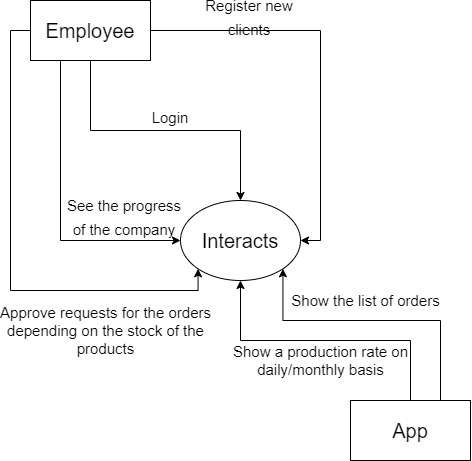

The diagram above was exported from draw.io. Its source (the exported page's mxGraphModel, read from the mxfile embedded in the PNG):
<mxGraphModel dx="1153" dy="577" grid="1" gridSize="10" guides="1" tooltips="1" connect="1" arrows="1" fold="1" page="1" pageScale="1" pageWidth="827" pageHeight="1169" math="0" shadow="0">
  <root>
    <mxCell id="0" />
    <mxCell id="1" parent="0" />
    <mxCell id="qKv5aCaOz45zPpJTFGP1-7" style="edgeStyle=orthogonalEdgeStyle;rounded=0;orthogonalLoop=1;jettySize=auto;html=1;exitX=0.5;exitY=1;exitDx=0;exitDy=0;entryX=0.5;entryY=0;entryDx=0;entryDy=0;fontSize=20;" edge="1" parent="1" source="qKv5aCaOz45zPpJTFGP1-3" target="qKv5aCaOz45zPpJTFGP1-5">
      <mxGeometry relative="1" as="geometry" />
    </mxCell>
    <mxCell id="qKv5aCaOz45zPpJTFGP1-9" style="edgeStyle=orthogonalEdgeStyle;rounded=0;orthogonalLoop=1;jettySize=auto;html=1;exitX=0.25;exitY=1;exitDx=0;exitDy=0;entryX=0;entryY=0.5;entryDx=0;entryDy=0;fontSize=15;" edge="1" parent="1" source="qKv5aCaOz45zPpJTFGP1-3" target="qKv5aCaOz45zPpJTFGP1-5">
      <mxGeometry relative="1" as="geometry" />
    </mxCell>
    <mxCell id="qKv5aCaOz45zPpJTFGP1-11" style="edgeStyle=orthogonalEdgeStyle;rounded=0;orthogonalLoop=1;jettySize=auto;html=1;exitX=1;exitY=0.5;exitDx=0;exitDy=0;entryX=1;entryY=0.5;entryDx=0;entryDy=0;fontSize=15;" edge="1" parent="1" source="qKv5aCaOz45zPpJTFGP1-3" target="qKv5aCaOz45zPpJTFGP1-5">
      <mxGeometry relative="1" as="geometry" />
    </mxCell>
    <mxCell id="qKv5aCaOz45zPpJTFGP1-16" style="edgeStyle=orthogonalEdgeStyle;rounded=0;orthogonalLoop=1;jettySize=auto;html=1;exitX=0;exitY=0.5;exitDx=0;exitDy=0;entryX=0;entryY=1;entryDx=0;entryDy=0;fontSize=15;" edge="1" parent="1" source="qKv5aCaOz45zPpJTFGP1-3" target="qKv5aCaOz45zPpJTFGP1-5">
      <mxGeometry relative="1" as="geometry">
        <Array as="points">
          <mxPoint x="110" y="100" />
          <mxPoint x="110" y="360" />
          <mxPoint x="298" y="360" />
        </Array>
      </mxGeometry>
    </mxCell>
    <mxCell id="qKv5aCaOz45zPpJTFGP1-3" value="Employee" style="rounded=0;whiteSpace=wrap;html=1;fontSize=20;" vertex="1" parent="1">
      <mxGeometry x="130" y="70" width="120" height="60" as="geometry" />
    </mxCell>
    <mxCell id="qKv5aCaOz45zPpJTFGP1-5" value="Interacts" style="ellipse;whiteSpace=wrap;html=1;fontSize=20;" vertex="1" parent="1">
      <mxGeometry x="280" y="270" width="120" height="80" as="geometry" />
    </mxCell>
    <mxCell id="qKv5aCaOz45zPpJTFGP1-17" style="edgeStyle=orthogonalEdgeStyle;rounded=0;orthogonalLoop=1;jettySize=auto;html=1;exitX=0.5;exitY=0;exitDx=0;exitDy=0;entryX=0.5;entryY=1;entryDx=0;entryDy=0;fontSize=15;" edge="1" parent="1" source="qKv5aCaOz45zPpJTFGP1-6" target="qKv5aCaOz45zPpJTFGP1-5">
      <mxGeometry relative="1" as="geometry" />
    </mxCell>
    <mxCell id="qKv5aCaOz45zPpJTFGP1-19" style="edgeStyle=orthogonalEdgeStyle;rounded=0;orthogonalLoop=1;jettySize=auto;html=1;exitX=0.75;exitY=0;exitDx=0;exitDy=0;entryX=1;entryY=1;entryDx=0;entryDy=0;fontSize=15;" edge="1" parent="1" source="qKv5aCaOz45zPpJTFGP1-6" target="qKv5aCaOz45zPpJTFGP1-5">
      <mxGeometry relative="1" as="geometry">
        <Array as="points">
          <mxPoint x="540" y="390" />
          <mxPoint x="382" y="390" />
        </Array>
      </mxGeometry>
    </mxCell>
    <mxCell id="qKv5aCaOz45zPpJTFGP1-6" value="App" style="rounded=0;whiteSpace=wrap;html=1;fontSize=20;" vertex="1" parent="1">
      <mxGeometry x="450" y="470" width="120" height="60" as="geometry" />
    </mxCell>
    <mxCell id="qKv5aCaOz45zPpJTFGP1-8" value="&lt;font style=&quot;font-size: 15px;&quot;&gt;Login&lt;/font&gt;" style="text;html=1;strokeColor=none;fillColor=none;align=center;verticalAlign=middle;whiteSpace=wrap;rounded=0;fontSize=20;" vertex="1" parent="1">
      <mxGeometry x="240" y="170" width="60" height="30" as="geometry" />
    </mxCell>
    <mxCell id="qKv5aCaOz45zPpJTFGP1-10" value="&lt;font style=&quot;font-size: 15px;&quot;&gt;See the progress of the company&lt;/font&gt;" style="text;html=1;strokeColor=none;fillColor=none;align=center;verticalAlign=middle;whiteSpace=wrap;rounded=0;fontSize=20;" vertex="1" parent="1">
      <mxGeometry x="164" y="270" width="120" height="30" as="geometry" />
    </mxCell>
    <mxCell id="qKv5aCaOz45zPpJTFGP1-12" value="&lt;font style=&quot;font-size: 15px;&quot;&gt;Register new clients&lt;/font&gt;" style="text;html=1;strokeColor=none;fillColor=none;align=center;verticalAlign=middle;whiteSpace=wrap;rounded=0;fontSize=20;" vertex="1" parent="1">
      <mxGeometry x="284" y="70" width="130" height="30" as="geometry" />
    </mxCell>
    <mxCell id="qKv5aCaOz45zPpJTFGP1-18" value="Show a production rate on&lt;br&gt;daily/monthly basis" style="text;html=1;align=center;verticalAlign=middle;resizable=0;points=[];autosize=1;strokeColor=none;fillColor=none;fontSize=15;" vertex="1" parent="1">
      <mxGeometry x="335" y="410" width="170" height="40" as="geometry" />
    </mxCell>
    <mxCell id="qKv5aCaOz45zPpJTFGP1-20" value="Show the list of orders" style="text;html=1;align=center;verticalAlign=middle;resizable=0;points=[];autosize=1;strokeColor=none;fillColor=none;fontSize=15;" vertex="1" parent="1">
      <mxGeometry x="390" y="360" width="150" height="20" as="geometry" />
    </mxCell>
    <mxCell id="qKv5aCaOz45zPpJTFGP1-21" value="Approve requests for the orders&lt;br&gt;depending on the stock of the&lt;br&gt;products" style="text;html=1;align=center;verticalAlign=middle;resizable=0;points=[];autosize=1;strokeColor=none;fillColor=none;fontSize=15;" vertex="1" parent="1">
      <mxGeometry x="100" y="370" width="210" height="60" as="geometry" />
    </mxCell>
  </root>
</mxGraphModel>